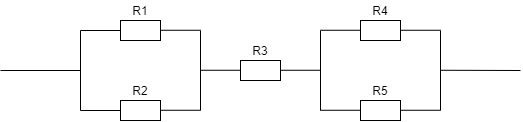

The diagram above was exported from draw.io. Its source (the exported page's mxGraphModel, read from the mxfile embedded in the PNG):
<mxGraphModel dx="1673" dy="896" grid="1" gridSize="10" guides="1" tooltips="1" connect="1" arrows="1" fold="1" page="1" pageScale="1" pageWidth="191" pageHeight="313" math="0" shadow="0">
  <root>
    <mxCell id="0" />
    <mxCell id="1" parent="0" />
    <mxCell id="vPY4jGhmnX1o7vWOzn5I-2" value="" style="endArrow=none;html=1;" edge="1" parent="1">
      <mxGeometry width="50" height="50" relative="1" as="geometry">
        <mxPoint x="120" y="160" as="sourcePoint" />
        <mxPoint x="200" y="160" as="targetPoint" />
      </mxGeometry>
    </mxCell>
    <mxCell id="vPY4jGhmnX1o7vWOzn5I-3" value="" style="endArrow=none;html=1;" edge="1" parent="1">
      <mxGeometry width="50" height="50" relative="1" as="geometry">
        <mxPoint x="200" y="200" as="sourcePoint" />
        <mxPoint x="200" y="120" as="targetPoint" />
      </mxGeometry>
    </mxCell>
    <mxCell id="vPY4jGhmnX1o7vWOzn5I-5" value="" style="endArrow=none;html=1;" edge="1" parent="1">
      <mxGeometry width="50" height="50" relative="1" as="geometry">
        <mxPoint x="200" y="120" as="sourcePoint" />
        <mxPoint x="240" y="120" as="targetPoint" />
      </mxGeometry>
    </mxCell>
    <mxCell id="vPY4jGhmnX1o7vWOzn5I-6" value="" style="endArrow=none;html=1;" edge="1" parent="1">
      <mxGeometry width="50" height="50" relative="1" as="geometry">
        <mxPoint x="200" y="200" as="sourcePoint" />
        <mxPoint x="240" y="200" as="targetPoint" />
      </mxGeometry>
    </mxCell>
    <mxCell id="vPY4jGhmnX1o7vWOzn5I-7" value="" style="rounded=0;whiteSpace=wrap;html=1;" vertex="1" parent="1">
      <mxGeometry x="240" y="110" width="40" height="20" as="geometry" />
    </mxCell>
    <mxCell id="vPY4jGhmnX1o7vWOzn5I-8" value="" style="rounded=0;whiteSpace=wrap;html=1;" vertex="1" parent="1">
      <mxGeometry x="240" y="190" width="40" height="20" as="geometry" />
    </mxCell>
    <mxCell id="vPY4jGhmnX1o7vWOzn5I-9" value="" style="rounded=0;whiteSpace=wrap;html=1;" vertex="1" parent="1">
      <mxGeometry x="360" y="150" width="40" height="20" as="geometry" />
    </mxCell>
    <mxCell id="vPY4jGhmnX1o7vWOzn5I-10" value="" style="rounded=0;whiteSpace=wrap;html=1;" vertex="1" parent="1">
      <mxGeometry x="480" y="190" width="40" height="20" as="geometry" />
    </mxCell>
    <mxCell id="vPY4jGhmnX1o7vWOzn5I-11" value="" style="rounded=0;whiteSpace=wrap;html=1;" vertex="1" parent="1">
      <mxGeometry x="480" y="110" width="40" height="20" as="geometry" />
    </mxCell>
    <mxCell id="vPY4jGhmnX1o7vWOzn5I-12" value="" style="endArrow=none;html=1;" edge="1" parent="1">
      <mxGeometry width="50" height="50" relative="1" as="geometry">
        <mxPoint x="280" y="119.76" as="sourcePoint" />
        <mxPoint x="320" y="119.76" as="targetPoint" />
      </mxGeometry>
    </mxCell>
    <mxCell id="vPY4jGhmnX1o7vWOzn5I-13" value="" style="endArrow=none;html=1;" edge="1" parent="1">
      <mxGeometry width="50" height="50" relative="1" as="geometry">
        <mxPoint x="320" y="159.76" as="sourcePoint" />
        <mxPoint x="360" y="159.76" as="targetPoint" />
      </mxGeometry>
    </mxCell>
    <mxCell id="vPY4jGhmnX1o7vWOzn5I-14" value="" style="endArrow=none;html=1;" edge="1" parent="1">
      <mxGeometry width="50" height="50" relative="1" as="geometry">
        <mxPoint x="400" y="159.76" as="sourcePoint" />
        <mxPoint x="440" y="159.76" as="targetPoint" />
      </mxGeometry>
    </mxCell>
    <mxCell id="vPY4jGhmnX1o7vWOzn5I-15" value="" style="endArrow=none;html=1;" edge="1" parent="1">
      <mxGeometry width="50" height="50" relative="1" as="geometry">
        <mxPoint x="440" y="119.75999999999999" as="sourcePoint" />
        <mxPoint x="480" y="119.75999999999999" as="targetPoint" />
      </mxGeometry>
    </mxCell>
    <mxCell id="vPY4jGhmnX1o7vWOzn5I-16" value="" style="endArrow=none;html=1;" edge="1" parent="1">
      <mxGeometry width="50" height="50" relative="1" as="geometry">
        <mxPoint x="440" y="199.76" as="sourcePoint" />
        <mxPoint x="480" y="199.76" as="targetPoint" />
      </mxGeometry>
    </mxCell>
    <mxCell id="vPY4jGhmnX1o7vWOzn5I-17" value="" style="endArrow=none;html=1;" edge="1" parent="1">
      <mxGeometry width="50" height="50" relative="1" as="geometry">
        <mxPoint x="520" y="199.76" as="sourcePoint" />
        <mxPoint x="560" y="199.76" as="targetPoint" />
      </mxGeometry>
    </mxCell>
    <mxCell id="vPY4jGhmnX1o7vWOzn5I-18" value="" style="endArrow=none;html=1;" edge="1" parent="1">
      <mxGeometry width="50" height="50" relative="1" as="geometry">
        <mxPoint x="520" y="119.76" as="sourcePoint" />
        <mxPoint x="560" y="119.76" as="targetPoint" />
      </mxGeometry>
    </mxCell>
    <mxCell id="vPY4jGhmnX1o7vWOzn5I-19" value="" style="endArrow=none;html=1;" edge="1" parent="1">
      <mxGeometry width="50" height="50" relative="1" as="geometry">
        <mxPoint x="320" y="200" as="sourcePoint" />
        <mxPoint x="320" y="120" as="targetPoint" />
      </mxGeometry>
    </mxCell>
    <mxCell id="vPY4jGhmnX1o7vWOzn5I-20" value="" style="endArrow=none;html=1;" edge="1" parent="1">
      <mxGeometry width="50" height="50" relative="1" as="geometry">
        <mxPoint x="440" y="200" as="sourcePoint" />
        <mxPoint x="440" y="120" as="targetPoint" />
      </mxGeometry>
    </mxCell>
    <mxCell id="vPY4jGhmnX1o7vWOzn5I-21" value="" style="endArrow=none;html=1;" edge="1" parent="1">
      <mxGeometry width="50" height="50" relative="1" as="geometry">
        <mxPoint x="560" y="200" as="sourcePoint" />
        <mxPoint x="560" y="120" as="targetPoint" />
      </mxGeometry>
    </mxCell>
    <mxCell id="vPY4jGhmnX1o7vWOzn5I-22" value="" style="endArrow=none;html=1;" edge="1" parent="1">
      <mxGeometry width="50" height="50" relative="1" as="geometry">
        <mxPoint x="280" y="199.76" as="sourcePoint" />
        <mxPoint x="320" y="199.76" as="targetPoint" />
      </mxGeometry>
    </mxCell>
    <mxCell id="vPY4jGhmnX1o7vWOzn5I-23" value="" style="endArrow=none;html=1;" edge="1" parent="1">
      <mxGeometry width="50" height="50" relative="1" as="geometry">
        <mxPoint x="560" y="159.76" as="sourcePoint" />
        <mxPoint x="640" y="160" as="targetPoint" />
      </mxGeometry>
    </mxCell>
    <mxCell id="vPY4jGhmnX1o7vWOzn5I-24" value="R1" style="text;html=1;strokeColor=none;fillColor=none;align=center;verticalAlign=middle;whiteSpace=wrap;rounded=0;" vertex="1" parent="1">
      <mxGeometry x="240" y="90" width="40" height="20" as="geometry" />
    </mxCell>
    <mxCell id="vPY4jGhmnX1o7vWOzn5I-25" value="R2" style="text;html=1;strokeColor=none;fillColor=none;align=center;verticalAlign=middle;whiteSpace=wrap;rounded=0;" vertex="1" parent="1">
      <mxGeometry x="240" y="170" width="40" height="20" as="geometry" />
    </mxCell>
    <mxCell id="vPY4jGhmnX1o7vWOzn5I-26" value="R3" style="text;html=1;strokeColor=none;fillColor=none;align=center;verticalAlign=middle;whiteSpace=wrap;rounded=0;" vertex="1" parent="1">
      <mxGeometry x="360" y="130" width="40" height="20" as="geometry" />
    </mxCell>
    <mxCell id="vPY4jGhmnX1o7vWOzn5I-27" value="R4" style="text;html=1;strokeColor=none;fillColor=none;align=center;verticalAlign=middle;whiteSpace=wrap;rounded=0;" vertex="1" parent="1">
      <mxGeometry x="480" y="90" width="40" height="20" as="geometry" />
    </mxCell>
    <mxCell id="vPY4jGhmnX1o7vWOzn5I-28" value="R5" style="text;html=1;strokeColor=none;fillColor=none;align=center;verticalAlign=middle;whiteSpace=wrap;rounded=0;" vertex="1" parent="1">
      <mxGeometry x="480" y="170" width="40" height="20" as="geometry" />
    </mxCell>
  </root>
</mxGraphModel>